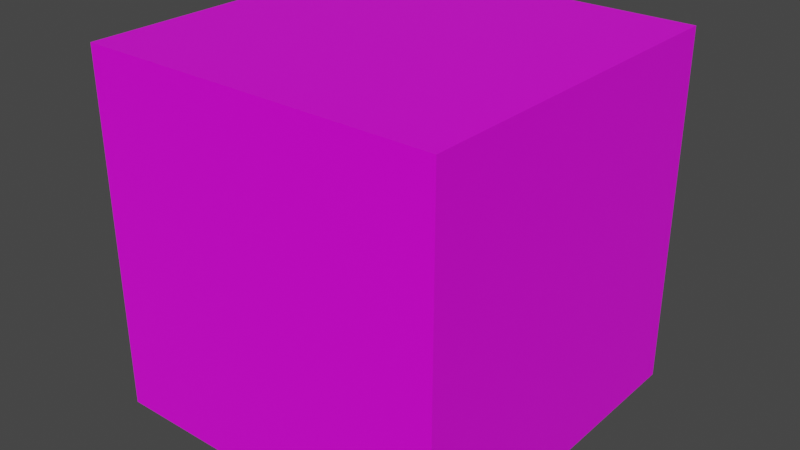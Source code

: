 # Source: placeholder.blend  (saved by Blender 3.1.7; exported with 4.5.12 LTS)
import bpy
from mathutils import Matrix  # noqa: F401  (used for matrix-valued properties, if any)

bpy.ops.wm.read_factory_settings(use_empty=True)
scene = bpy.context.scene
scene.name = 'Scene'

# ---- collections
col_collection = bpy.data.collections.new('Collection'); scene.collection.children.link(col_collection)

# ---- images (referenced by path relative to the original .blend; pixels are not part of the script)
import os
ASSET_DIR = os.environ.get("B2B_ASSET_DIR", "")  # directory of the original .blend (textures are referenced by path, not embedded)
HERE = os.path.dirname(os.path.abspath(__file__))  # packed textures are extracted next to this script under _unpacked/

def load_image(name, relpath, width, height, colorspace="sRGB"):
    """Load a texture the original file referenced (path relative to the .blend, or extracted next to this script)."""
    p = next((c for c in (os.path.join(HERE, relpath), os.path.join(ASSET_DIR, relpath)) if relpath and os.path.exists(c)), "")
    if p:
        img = bpy.data.images.load(p, check_existing=True)
        img.name = name
    else:  # same state as the original file: an image datablock whose file is absent (Cycles renders it pink)
        img = bpy.data.images.new(name, width, height)
        img.source = "FILE"
        img.filepath = "//" + (relpath or name)
    img.colorspace_settings.name = colorspace
    return img
img_placeholder_png = load_image('placeholder.png', 'placeholder.png', 1024, 1024, 'sRGB')

# ---- materials (node trees are filled in below, after node groups)
mat_material = bpy.data.materials.new('Material')
mat_material.alpha_threshold = 0.0
mat_material.use_transparent_shadow = False
mat_material.line_color = (0.0, 0.0, 0.0, 1.0)

# ---- material node trees
mat_material.use_nodes = True; mat_material.node_tree.nodes.clear()
_N = mat_material.node_tree.nodes; _L = mat_material.node_tree.links
n0 = _N.new('ShaderNodeOutputMaterial'); n0.name = 'Material Output'; n0.location = (300, 300)
n1 = _N.new('ShaderNodeBsdfPrincipled'); n1.name = 'Principled BSDF'; n1.location = (10, 300)
n1.distribution = 'GGX'
n1.subsurface_method = 'RANDOM_WALK_SKIN'
n1.inputs[2].default_value = 0.4
n1.inputs[3].default_value = 1.45
n1.inputs[27].default_value = (0.0, 0.0, 0.0, 1.0)
n1.inputs[28].default_value = 1.0
n2 = _N.new('ShaderNodeTexImage'); n2.name = 'Image Texture'; n2.location = (-280, 280)
n2.image = img_placeholder_png
_L.new(n1.outputs[0], n0.inputs[0])
_L.new(n2.outputs[0], n1.inputs[0])
n0.is_active_output = True

# ---- world
world_world = bpy.data.worlds.new('World'); scene.world = world_world
world_world.use_nodes = True; world_world.node_tree.nodes.clear()
_N = world_world.node_tree.nodes; _L = world_world.node_tree.links
n0 = _N.new('ShaderNodeOutputWorld'); n0.name = 'World Output'; n0.location = (300, 300)
n1 = _N.new('ShaderNodeBackground'); n1.name = 'Background'; n1.location = (10, 300)
n1.inputs[0].default_value = (0.05088, 0.05088, 0.05088, 1.0)
_L.new(n1.outputs[0], n0.inputs[0])
n0.is_active_output = True
world_world.color = (0.05088, 0.05088, 0.05088)
world_world.use_sun_shadow = False
world_world.sun_shadow_jitter_overblur = 0.0

# ---- meshes
me_cube_001 = bpy.data.meshes.new('Cube.001')
me_cube_001.from_pydata([(-1.0, -1.0, -1.0), (-1.0, -1.0, 1.0), (-1.0, 1.0, -1.0), (-1.0, 1.0, 1.0), (1.0, -1.0, -1.0), (1.0, -1.0, 1.0), (1.0, 1.0, -1.0), (1.0, 1.0, 1.0)], [], [(0, 1, 3, 2), (2, 3, 7, 6), (6, 7, 5, 4), (4, 5, 1, 0), (2, 6, 4, 0), (7, 3, 1, 5)])
_uv = me_cube_001.uv_layers.new(name='UVMap')
_uv.uv.foreach_set('vector', [0.0, 0.0, 1.0, 0.0, 1.0, 1.0, 0.0, 1.0, 0.0, 0.0, 1.0, 0.0, 1.0, 1.0, 0.0, 1.0, 0.0, 0.0, 0.999, 0.0, 0.999, 1.001, 0.0, 1.001, 0.000961, 0.004383, 0.9867, 0.004383, 0.9867, 1.0, 0.000961, 1.0, 0.0, 0.0, 1.0, 0.0, 1.0, 1.0, 0.0, 1.0, 5.96e-08, 5.96e-08, 0.9993, 5.96e-08, 0.9993, 0.9998, 5.96e-08, 0.9998])
me_cube_001.materials.append(mat_material)
me_cube_001.use_remesh_fix_poles = True
me_cube_001.use_remesh_preserve_attributes = False
me_cube_001.update()

# ---- objects
ob_cube = bpy.data.objects.new('Cube', me_cube_001)

# ---- transforms, parenting, visibility, modifiers, constraints
ob_cube.location = (0.0, 0.0, 1.0)

# ---- collection membership
col_collection.objects.link(ob_cube)

# ---- scene / render settings (as saved in the file)
scene.frame_start = 1; scene.frame_end = 250; scene.frame_set(1)
scene.render.engine = 'BLENDER_EEVEE_NEXT'
scene.cycles.sampling_pattern = 'TABULATED_SOBOL'
scene.cycles.use_light_tree = False
scene.view_settings.view_transform = 'Filmic'
bpy.context.view_layer.update()

# ---- added for rendering (the .blend has no active camera and no usable light): camera, sun
cam_auto = bpy.data.cameras.new('AutoCamera')
cam_auto.lens = 50.0
cam_auto.sensor_width = 36.0
cam_auto.clip_end = 1000.0
ob_auto_camera = bpy.data.objects.new('AutoCamera', cam_auto)
scene.collection.objects.link(ob_auto_camera)
ob_auto_camera.location = (3.20507, -3.84609, 3.56406)
ob_auto_camera.rotation_euler = (1.09748, -7.21219e-08, 0.694738)
scene.camera = ob_auto_camera
light_auto_sun = bpy.data.lights.new('AutoSun', 'SUN')
light_auto_sun.energy = 3.0
light_auto_sun.angle = 0.0523599
ob_auto_sun = bpy.data.objects.new('AutoSun', light_auto_sun)
scene.collection.objects.link(ob_auto_sun)
ob_auto_sun.rotation_euler = (0.872665, 0.174533, 0.523599)
bpy.context.view_layer.update()
